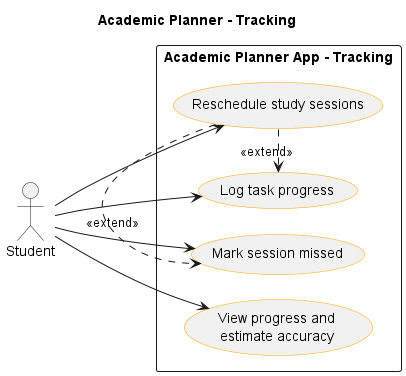

The diagram above was rendered by PlantUML. Its source (embedded in the PNG):
@startuml use-case-track
title Academic Planner - Tracking 

left to right direction
skinparam shadowing false
skinparam packageStyle rectangle
skinparam nodesep 25
skinparam ranksep 60
skinparam usecase {
  BorderColor #orange
}

actor "Student" as Student

rectangle "Academic Planner App - Tracking" {
  usecase "Log task progress" as UC9
  usecase "Mark session missed" as UC10
  usecase "Reschedule study sessions" as UC11
  usecase "View progress and\nestimate accuracy" as UC12
}

Student --> UC9
Student --> UC10
Student --> UC11
Student --> UC12

UC11 .> UC9 : <<extend>>
UC11 .> UC10 : <<extend>>

@enduml